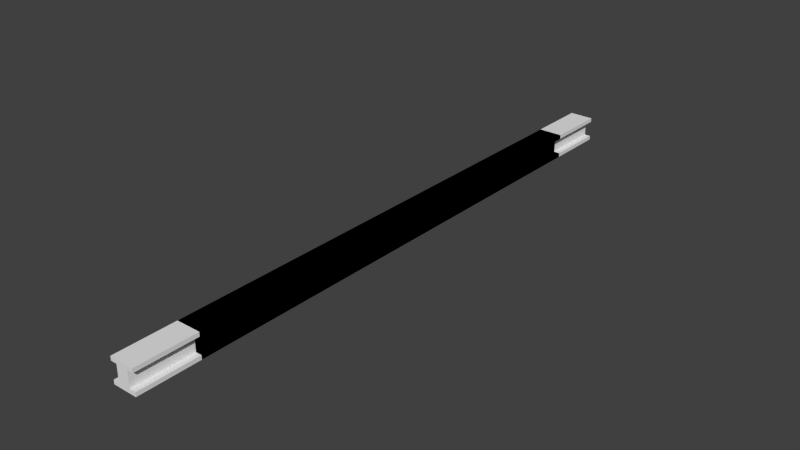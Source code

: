 # Source: girder.blend  (saved by Blender 2.73.0; exported with 4.5.12 LTS)
import bpy
from mathutils import Matrix  # noqa: F401  (used for matrix-valued properties, if any)

bpy.ops.wm.read_factory_settings(use_empty=True)
scene = bpy.context.scene
scene.name = 'Scene'

# ---- collections
col_collection_1 = bpy.data.collections.new('Collection 1'); scene.collection.children.link(col_collection_1)

# ---- world
world_world = bpy.data.worlds.new('World'); scene.world = world_world
world_world.color = (0.05088, 0.05088, 0.05088)
world_world.use_sun_shadow = False
world_world.sun_shadow_jitter_overblur = 0.0
world_world.cycles.sampling_method = 'MANUAL'
world_world.cycles.sample_map_resolution = 256

# ---- meshes
me_cube_005 = bpy.data.meshes.new('Cube.005')
me_cube_005.from_pydata([(-0.2, -5.0, -0.2), (-0.2, 5.0, -0.2), (0.2, 5.0, -0.2), (0.2, -5.0, -0.2), (-0.2, -5.0, 0.2), (-0.2, 5.0, 0.2), (0.2, 5.0, 0.2), (0.2, -5.0, 0.2), (-0.2, -5.0, -0.1333), (-0.2, -5.0, 0.1333), (-0.2, 5.0, 0.1333), (-0.2, 5.0, -0.1333), (0.2, 5.0, 0.1333), (0.2, 5.0, -0.1333), (0.2, -5.0, 0.1333), (0.2, -5.0, -0.1333), (-0.1, -5.0, -0.1333), (-0.1, -5.0, 0.1333), (-0.1, 5.0, 0.1333), (-0.1, 5.0, -0.1333), (0.1, 5.0, 0.1333), (0.1, 5.0, -0.1333), (0.1, -5.0, 0.1333), (0.1, -5.0, -0.1333)], [], [(8, 11, 1, 0), (10, 5, 18), (13, 15, 3, 2), (12, 20, 6), (0, 1, 2, 3), (7, 6, 5, 4), (21, 19, 18, 20), (17, 18, 19, 16), (6, 7, 14, 12), (9, 10, 18, 17), (22, 17, 16, 23), (20, 22, 23, 21), (4, 5, 10, 9), (11, 8, 16, 19), (15, 13, 21, 23), (12, 14, 22, 20), (8, 0, 16), (15, 23, 3), (2, 21, 13), (11, 19, 1), (9, 17, 4), (14, 7, 22), (7, 4, 17, 22), (3, 23, 16, 0), (2, 1, 19, 21), (6, 20, 18, 5)])
_uv = me_cube_005.uv_layers.new(name='UVMap')
_uv.uv.foreach_set('vector', [0.0005609, 0.8124, 5.0, 0.8124, 5.0, 0.8519, 0.0008551, 0.8519, 0.1724, 0.9994, 0.148, 0.9994, 0.1724, 0.9628, 5.0, 0.8113, 0.0008551, 0.8113, 0.0005609, 0.7719, 5.0, 0.7719, 0.1724, 0.853, 0.1724, 0.8896, 0.148, 0.853, 0.0005609, 0.0005611, 5.0, 0.0005609, 5.0, 0.1469, 0.0005609, 0.1469, 0.0005609, 0.148, 5.0, 0.148, 5.0, 0.2944, 0.0005611, 0.2944, 0.27, 0.8896, 0.27, 0.9628, 0.1724, 0.9628, 0.1724, 0.8896, 0.0005609, 0.2955, 5.0, 0.2955, 5.0, 0.393, 0.0005611, 0.393, 5.0, 0.7301, 0.0008554, 0.7301, 0.0005609, 0.6907, 5.0, 0.6907, 0.0005609, 0.6412, 5.0, 0.6412, 5.0, 0.6896, 0.0008445, 0.6896, 0.1103, 0.975, 0.03715, 0.975, 0.03715, 0.8774, 0.1103, 0.8774, 5.0, 0.4917, 0.0005609, 0.4917, 0.0005609, 0.3942, 5.0, 0.3942, 0.0005609, 0.7313, 5.0, 0.7313, 5.0, 0.7707, 0.0008552, 0.7707, 5.0, 0.5906, 0.0008442, 0.5906, 0.0005609, 0.5423, 5.0, 0.5423, 0.0005609, 0.5918, 5.0, 0.5918, 5.0, 0.6401, 0.0008443, 0.6401, 5.0, 0.5412, 0.0008442, 0.5412, 0.0005609, 0.4929, 5.0, 0.4929, 0.000561, 0.8774, 0.000561, 0.853, 0.03715, 0.8774, 0.1469, 0.8774, 0.1103, 0.8774, 0.1469, 0.853, 0.2944, 0.853, 0.27, 0.8896, 0.27, 0.853, 0.27, 0.9994, 0.27, 0.9628, 0.2944, 0.9994, 0.0005609, 0.975, 0.03715, 0.975, 0.0005609, 0.9994, 0.1469, 0.975, 0.1469, 0.9994, 0.1103, 0.975, 0.1469, 0.9994, 0.0005609, 0.9994, 0.03715, 0.975, 0.1103, 0.975, 0.1469, 0.853, 0.1103, 0.8774, 0.03715, 0.8774, 0.000561, 0.853, 0.2944, 0.853, 0.2944, 0.9994, 0.27, 0.9628, 0.27, 0.8896, 0.148, 0.853, 0.1724, 0.8896, 0.1724, 0.9628, 0.148, 0.9994])
me_cube_005.use_remesh_preserve_volume = False
me_cube_005.use_remesh_preserve_attributes = False
me_cube_005.use_mirror_vertex_groups = False
me_cube_005.update()
me_cube_004 = bpy.data.meshes.new('Cube.004')
me_cube_004.from_pydata([(-0.2, -1.0, -0.2), (-0.2, 1.0, -0.2), (0.2, 1.0, -0.2), (0.2, -1.0, -0.2), (-0.2, -1.0, 0.2), (-0.2, 1.0, 0.2), (0.2, 1.0, 0.2), (0.2, -1.0, 0.2), (-0.2, -1.0, -0.1333), (-0.2, -1.0, 0.1333), (-0.2, 1.0, 0.1333), (-0.2, 1.0, -0.1333), (0.2, 1.0, 0.1333), (0.2, 1.0, -0.1333), (0.2, -1.0, 0.1333), (0.2, -1.0, -0.1333), (-0.1, -1.0, -0.1333), (-0.1, -1.0, 0.1333), (-0.1, 1.0, 0.1333), (-0.1, 1.0, -0.1333), (0.1, 1.0, 0.1333), (0.1, 1.0, -0.1333), (0.1, -1.0, 0.1333), (0.1, -1.0, -0.1333)], [], [(8, 11, 1, 0), (10, 5, 18), (13, 15, 3, 2), (12, 20, 6), (0, 1, 2, 3), (7, 6, 5, 4), (21, 19, 18, 20), (17, 18, 19, 16), (6, 7, 14, 12), (9, 10, 18, 17), (22, 17, 16, 23), (20, 22, 23, 21), (4, 5, 10, 9), (11, 8, 16, 19), (15, 13, 21, 23), (12, 14, 22, 20), (8, 0, 16), (15, 23, 3), (2, 21, 13), (11, 19, 1), (9, 17, 4), (14, 7, 22), (7, 4, 17, 22), (3, 23, 16, 0), (2, 1, 19, 21), (6, 20, 18, 5)])
_uv = me_cube_004.uv_layers.new(name='UVMap')
_uv.uv.foreach_set('vector', [0.0003017, 0.807, 3.0, 0.807, 3.0, 0.8346, 0.0003017, 0.8346, 0.3297, 0.9731, 0.3297, 1.001, 0.2885, 0.9731, 3.0, 0.8064, 0.0003017, 0.8064, 0.0003017, 0.7788, 3.0, 0.7788, 0.1649, 0.9731, 0.2061, 0.9731, 0.1649, 1.001, 0.0003017, 0.0003017, 3.0, 0.0003017, 3.0, 0.1657, 0.0003017, 0.1657, 0.0003017, 0.1663, 3.0, 0.1663, 3.0, 0.3316, 0.0003017, 0.3316, 0.2061, 0.8632, 0.2885, 0.8632, 0.2885, 0.9731, 0.2061, 0.9731, 0.0003017, 0.3322, 3.0, 0.3322, 3.0, 0.4425, 0.0003017, 0.4425, 3.0, 0.7782, 0.0003017, 0.7782, 0.0003017, 0.7507, 3.0, 0.7507, 0.0003017, 0.6378, 3.0, 0.6378, 3.0, 0.6791, 0.0003017, 0.6791, 0.1241, 0.9737, 0.04168, 0.9737, 0.04168, 0.8638, 0.1241, 0.8638, 3.0, 0.5533, 0.0003018, 0.5533, 0.0003017, 0.4431, 3.0, 0.4431, 0.0003017, 0.7225, 3.0, 0.7225, 3.0, 0.7501, 0.0003017, 0.7501, 3.0, 0.5953, 0.0003017, 0.5953, 0.0003017, 0.5539, 3.0, 0.5539, 0.0003017, 0.5959, 3.0, 0.5959, 3.0, 0.6372, 0.0003018, 0.6372, 3.0, 0.7211, 0.0003018, 0.7211, 0.0003017, 0.6797, 3.0, 0.6797, 0.000471, 0.8638, 0.000471, 0.8364, 0.04168, 0.8638, 0.1653, 0.8638, 0.1241, 0.8638, 0.1653, 0.8364, 0.1649, 0.8357, 0.2061, 0.8632, 0.1649, 0.8632, 0.3297, 0.8632, 0.2885, 0.8632, 0.3297, 0.8357, 0.0004709, 0.9737, 0.04168, 0.9737, 0.0004709, 1.001, 0.1653, 0.9737, 0.1653, 1.001, 0.1241, 0.9737, 0.1653, 1.001, 0.0004709, 1.001, 0.04168, 0.9737, 0.1241, 0.9737, 0.1653, 0.8364, 0.1241, 0.8638, 0.04168, 0.8638, 0.000471, 0.8364, 0.1649, 0.8357, 0.3297, 0.8357, 0.2885, 0.8632, 0.2061, 0.8632, 0.1649, 1.001, 0.2061, 0.9731, 0.2885, 0.9731, 0.3297, 1.001])
me_cube_004.use_remesh_preserve_volume = False
me_cube_004.use_remesh_preserve_attributes = False
me_cube_004.use_mirror_vertex_groups = False
me_cube_004.update()
me_cube_003 = bpy.data.meshes.new('Cube.003')
me_cube_003.from_pydata([(-0.2, -4.0, -0.2), (-0.2, 4.0, -0.2), (0.2, 4.0, -0.2), (0.2, -4.0, -0.2), (-0.2, -4.0, 0.2), (-0.2, 4.0, 0.2), (0.2, 4.0, 0.2), (0.2, -4.0, 0.2), (-0.2, -4.0, -0.1333), (-0.2, -4.0, 0.1333), (-0.2, 4.0, 0.1333), (-0.2, 4.0, -0.1333), (0.2, 4.0, 0.1333), (0.2, 4.0, -0.1333), (0.2, -4.0, 0.1333), (0.2, -4.0, -0.1333), (-0.1, -4.0, -0.1333), (-0.1, -4.0, 0.1333), (-0.1, 4.0, 0.1333), (-0.1, 4.0, -0.1333), (0.1, 4.0, 0.1333), (0.1, 4.0, -0.1333), (0.1, -4.0, 0.1333), (0.1, -4.0, -0.1333)], [], [(8, 11, 1, 0), (10, 5, 18), (13, 15, 3, 2), (12, 20, 6), (0, 1, 2, 3), (7, 6, 5, 4), (21, 19, 18, 20), (17, 18, 19, 16), (6, 7, 14, 12), (9, 10, 18, 17), (22, 17, 16, 23), (20, 22, 23, 21), (4, 5, 10, 9), (11, 8, 16, 19), (15, 13, 21, 23), (12, 14, 22, 20), (8, 0, 16), (15, 23, 3), (2, 21, 13), (11, 19, 1), (9, 17, 4), (14, 7, 22), (7, 4, 17, 22), (3, 23, 16, 0), (2, 1, 19, 21), (6, 20, 18, 5)])
_uv = me_cube_003.uv_layers.new(name='UVMap')
_uv.uv.foreach_set('vector', [0.0005227, 0.693, 5.031, 0.693, 5.031, 0.7295, 0.0007692, 0.7296, 0.02577, 0.9949, 0.0005227, 0.9949, 0.02578, 0.957, 5.031, 0.7671, 0.0007691, 0.7672, 0.0005227, 0.7306, 5.031, 0.7306, 0.02578, 0.8434, 0.02578, 0.8813, 0.0005227, 0.8434, 0.0005227, 0.1531, 5.031, 0.1531, 5.031, 0.3046, 0.0005227, 0.3046, 0.0005227, 0.0005245, 5.031, 0.0005227, 5.031, 0.152, 0.0005227, 0.152, 0.1268, 0.8813, 0.1268, 0.957, 0.02578, 0.957, 0.02578, 0.8813, 0.0005227, 0.3056, 5.031, 0.3056, 5.031, 0.4067, 0.0005228, 0.4067, 5.031, 0.8423, 0.0007687, 0.8423, 0.0005227, 0.8058, 5.031, 0.8058, 0.0005227, 0.6472, 5.031, 0.6472, 5.031, 0.6919, 0.0007129, 0.6919, 0.2667, 0.9696, 0.191, 0.9696, 0.191, 0.8686, 0.2667, 0.8686, 5.031, 0.5087, 0.0005227, 0.5087, 0.0005227, 0.4077, 5.031, 0.4077, 0.0005227, 0.7682, 5.031, 0.7682, 5.031, 0.8047, 0.0007687, 0.8047, 5.031, 0.6003, 0.0007129, 0.6003, 0.0005227, 0.5556, 5.031, 0.5556, 0.0005227, 0.6014, 5.031, 0.6014, 5.031, 0.6461, 0.000713, 0.6461, 5.031, 0.5545, 0.0007133, 0.5545, 0.0005227, 0.5098, 5.031, 0.5098, 0.1531, 0.8686, 0.1531, 0.8434, 0.191, 0.8686, 0.3046, 0.8686, 0.2667, 0.8686, 0.3046, 0.8434, 0.152, 0.8434, 0.1268, 0.8813, 0.1268, 0.8434, 0.1268, 0.9949, 0.1268, 0.957, 0.152, 0.9949, 0.1531, 0.9696, 0.191, 0.9696, 0.1531, 0.9949, 0.3046, 0.9696, 0.3046, 0.9949, 0.2667, 0.9696, 0.3046, 0.9949, 0.1531, 0.9949, 0.191, 0.9696, 0.2667, 0.9696, 0.3046, 0.8434, 0.2667, 0.8686, 0.191, 0.8686, 0.1531, 0.8434, 0.152, 0.8434, 0.152, 0.9949, 0.1268, 0.957, 0.1268, 0.8813, 0.0005227, 0.8434, 0.02578, 0.8813, 0.02578, 0.957, 0.0005227, 0.9949])
me_cube_003.use_remesh_preserve_volume = False
me_cube_003.use_remesh_preserve_attributes = False
me_cube_003.use_mirror_vertex_groups = False
me_cube_003.update()
me_cube_002 = bpy.data.meshes.new('Cube.002')
me_cube_002.from_pydata([(-0.2, -2.0, -0.2), (-0.2, 2.0, -0.2), (0.2, 2.0, -0.2), (0.2, -2.0, -0.2), (-0.2, -2.0, 0.2), (-0.2, 2.0, 0.2), (0.2, 2.0, 0.2), (0.2, -2.0, 0.2), (-0.2, -2.0, -0.1333), (-0.2, -2.0, 0.1333), (-0.2, 2.0, 0.1333), (-0.2, 2.0, -0.1333), (0.2, 2.0, 0.1333), (0.2, 2.0, -0.1333), (0.2, -2.0, 0.1333), (0.2, -2.0, -0.1333), (-0.1, -2.0, -0.1333), (-0.1, -2.0, 0.1333), (-0.1, 2.0, 0.1333), (-0.1, 2.0, -0.1333), (0.1, 2.0, 0.1333), (0.1, 2.0, -0.1333), (0.1, -2.0, 0.1333), (0.1, -2.0, -0.1333)], [], [(8, 11, 1, 0), (10, 5, 18), (13, 15, 3, 2), (12, 20, 6), (0, 1, 2, 3), (7, 6, 5, 4), (21, 19, 18, 20), (17, 18, 19, 16), (6, 7, 14, 12), (9, 10, 18, 17), (22, 17, 16, 23), (20, 22, 23, 21), (4, 5, 10, 9), (11, 8, 16, 19), (15, 13, 21, 23), (12, 14, 22, 20), (8, 0, 16), (15, 23, 3), (2, 21, 13), (11, 19, 1), (9, 17, 4), (14, 7, 22), (7, 4, 17, 22), (3, 23, 16, 0), (2, 1, 19, 21), (6, 20, 18, 5)])
_uv = me_cube_002.uv_layers.new(name='UVMap')
_uv.uv.foreach_set('vector', [0.000409, 0.8028, 2.0, 0.8028, 2.0, 0.8308, 0.0004305, 0.8308, 0.0277, 0.9953, 0.000409, 0.9953, 0.0277, 0.9544, 2.0, 0.802, 0.0004305, 0.802, 0.000409, 0.7741, 2.0, 0.7741, 0.0277, 0.8316, 0.0277, 0.8725, 0.000409, 0.8316, 0.000409, 0.0004092, 2.0, 0.000409, 2.0, 0.1641, 0.000409, 0.1641, 0.0004091, 0.165, 2.0, 0.165, 2.0, 0.3287, 0.000409, 0.3287, 0.1369, 0.8725, 0.1369, 0.9544, 0.0277, 0.9544, 0.0277, 0.8725, 0.0004091, 0.4395, 2.0, 0.4395, 2.0, 0.5486, 0.000409, 0.5486, 2.0, 0.7444, 0.0004332, 0.7445, 0.000409, 0.7166, 2.0, 0.7165, 0.000409, 0.633, 2.0, 0.633, 2.0, 0.6739, 0.000409, 0.6739, 0.2878, 0.968, 0.2059, 0.968, 0.2059, 0.8589, 0.2878, 0.8589, 2.0, 0.4387, 0.0004091, 0.4387, 0.000409, 0.3295, 2.0, 0.3295, 0.000409, 0.7454, 2.0, 0.7454, 2.0, 0.7733, 0.0004306, 0.7733, 2.0, 0.5904, 0.0004092, 0.5904, 0.000409, 0.5494, 2.0, 0.5495, 0.000409, 0.5912, 2.0, 0.5912, 2.0, 0.6321, 0.000409, 0.6321, 2.0, 0.7156, 0.0004091, 0.7156, 0.000409, 0.6747, 2.0, 0.6747, 0.165, 0.8589, 0.165, 0.8316, 0.2059, 0.8589, 0.3287, 0.8589, 0.2878, 0.8589, 0.3287, 0.8316, 0.1641, 0.8316, 0.1369, 0.8725, 0.1369, 0.8316, 0.1369, 0.9953, 0.1369, 0.9544, 0.1641, 0.9953, 0.165, 0.968, 0.2059, 0.968, 0.165, 0.9953, 0.3287, 0.968, 0.3287, 0.9953, 0.2878, 0.968, 0.3287, 0.9953, 0.165, 0.9953, 0.2059, 0.968, 0.2878, 0.968, 0.3287, 0.8316, 0.2878, 0.8589, 0.2059, 0.8589, 0.165, 0.8316, 0.1641, 0.8316, 0.1641, 0.9953, 0.1369, 0.9544, 0.1369, 0.8725, 0.000409, 0.8316, 0.0277, 0.8725, 0.0277, 0.9544, 0.000409, 0.9953])
me_cube_002.use_remesh_preserve_volume = False
me_cube_002.use_remesh_preserve_attributes = False
me_cube_002.use_mirror_vertex_groups = False
me_cube_002.update()
me_cube_001 = bpy.data.meshes.new('Cube.001')
me_cube_001.from_pydata([(-0.2, -1.0, -0.2), (-0.2, 1.0, -0.2), (0.2, 1.0, -0.2), (0.2, -1.0, -0.2), (-0.2, -1.0, 0.2), (-0.2, 1.0, 0.2), (0.2, 1.0, 0.2), (0.2, -1.0, 0.2), (-0.2, -1.0, -0.1333), (-0.2, -1.0, 0.1333), (-0.2, 1.0, 0.1333), (-0.2, 1.0, -0.1333), (0.2, 1.0, 0.1333), (0.2, 1.0, -0.1333), (0.2, -1.0, 0.1333), (0.2, -1.0, -0.1333), (-0.1, -1.0, -0.1333), (-0.1, -1.0, 0.1333), (-0.1, 1.0, 0.1333), (-0.1, 1.0, -0.1333), (0.1, 1.0, 0.1333), (0.1, 1.0, -0.1333), (0.1, -1.0, 0.1333), (0.1, -1.0, -0.1333)], [], [(8, 11, 1, 0), (10, 5, 18), (13, 15, 3, 2), (12, 20, 6), (0, 1, 2, 3), (7, 6, 5, 4), (21, 19, 18, 20), (17, 18, 19, 16), (6, 7, 14, 12), (9, 10, 18, 17), (22, 17, 16, 23), (20, 22, 23, 21), (4, 5, 10, 9), (11, 8, 16, 19), (15, 13, 21, 23), (12, 14, 22, 20), (8, 0, 16), (15, 23, 3), (2, 21, 13), (11, 19, 1), (9, 17, 4), (14, 7, 22), (7, 4, 17, 22), (3, 23, 16, 0), (2, 1, 19, 21), (6, 20, 18, 5)])
_uv = me_cube_001.uv_layers.new(name='UVMap')
_uv.uv.foreach_set('vector', [0.0003017, 0.8047, 1.0, 0.8047, 1.0, 0.8323, 0.0003017, 0.8323, 0.3325, 0.9715, 0.3325, 0.9991, 0.2912, 0.9715, 1.0, 0.8041, 0.0003017, 0.8041, 0.0003017, 0.7766, 1.0, 0.7766, 0.1672, 0.9715, 0.2085, 0.9715, 0.1672, 0.9991, 0.0003017, 0.0003017, 1.0, 0.0003017, 1.0, 0.1657, 0.0003017, 0.1657, 0.0003017, 0.1663, 1.0, 0.1663, 1.0, 0.3316, 0.0003017, 0.3316, 0.2085, 0.8613, 0.2912, 0.8613, 0.2912, 0.9715, 0.2085, 0.9715, 0.0003017, 0.3322, 1.0, 0.3322, 1.0, 0.4425, 0.0003017, 0.4425, 1.0, 0.776, 0.0003017, 0.776, 0.0003017, 0.7484, 1.0, 0.7484, 0.0003017, 0.6378, 1.0, 0.6378, 1.0, 0.6791, 0.0003017, 0.6791, 0.1252, 0.9715, 0.04253, 0.9715, 0.04253, 0.8613, 0.1252, 0.8613, 1.0, 0.5533, 0.0003018, 0.5533, 0.0003017, 0.4431, 1.0, 0.4431, 0.0003017, 0.7202, 1.0, 0.7202, 1.0, 0.7478, 0.0003017, 0.7478, 1.0, 0.5953, 0.0003017, 0.5953, 0.0003017, 0.5539, 1.0, 0.5539, 0.0003017, 0.5959, 1.0, 0.5959, 1.0, 0.6372, 0.0003018, 0.6372, 1.0, 0.7211, 0.0003018, 0.7211, 0.0003017, 0.6797, 1.0, 0.6797, 0.001195, 0.8613, 0.001195, 0.8337, 0.04253, 0.8613, 0.1666, 0.8613, 0.1252, 0.8613, 0.1666, 0.8337, 0.1672, 0.8337, 0.2085, 0.8613, 0.1672, 0.8613, 0.3325, 0.8613, 0.2912, 0.8613, 0.3325, 0.8337, 0.001195, 0.9715, 0.04253, 0.9715, 0.001195, 0.9991, 0.1666, 0.9715, 0.1666, 0.9991, 0.1252, 0.9715, 0.1666, 0.9991, 0.001195, 0.9991, 0.04253, 0.9715, 0.1252, 0.9715, 0.1666, 0.8337, 0.1252, 0.8613, 0.04253, 0.8613, 0.001195, 0.8337, 0.1672, 0.8337, 0.3325, 0.8337, 0.2912, 0.8613, 0.2085, 0.8613, 0.1672, 0.9991, 0.2085, 0.9715, 0.2912, 0.9715, 0.3325, 0.9991])
me_cube_001.use_remesh_preserve_volume = False
me_cube_001.use_remesh_preserve_attributes = False
me_cube_001.use_mirror_vertex_groups = False
me_cube_001.update()

# ---- objects
ob_girder10m = bpy.data.objects.new('Girder10m', me_cube_005)
ob_girder6m = bpy.data.objects.new('Girder6m', me_cube_004)
ob_girder8m = bpy.data.objects.new('Girder8m', me_cube_003)
ob_girder4m = bpy.data.objects.new('Girder4m', me_cube_002)
ob_girder2m = bpy.data.objects.new('Girder2m', me_cube_001)

# ---- transforms, parenting, visibility, modifiers, constraints
ob_girder10m.location = (0.0, 0.0, 0.0)
ob_girder10m.lineart.crease_threshold = 0.0
ob_girder6m.location = (0.0, 0.0, 0.0)
ob_girder6m.scale = (1.0, 3.0, 1.0)
ob_girder6m.lineart.crease_threshold = 0.0
ob_girder8m.location = (0.0, 0.0, 0.0)
ob_girder8m.lineart.crease_threshold = 0.0
ob_girder4m.location = (0.0, 0.0, 0.0)
ob_girder4m.lineart.crease_threshold = 0.0
ob_girder2m.location = (0.0, 0.0, 0.0)
ob_girder2m.lineart.crease_threshold = 0.0

# ---- collection membership
col_collection_1.objects.link(ob_girder10m)
col_collection_1.objects.link(ob_girder6m)
col_collection_1.objects.link(ob_girder8m)
col_collection_1.objects.link(ob_girder4m)
col_collection_1.objects.link(ob_girder2m)

# ---- scene / render settings (as saved in the file)
scene.frame_start = 1; scene.frame_end = 250; scene.frame_set(1)
scene.render.engine = 'BLENDER_EEVEE_NEXT'
scene.render.resolution_percentage = 50
scene.render.dither_intensity = 0.0
scene.cycles.use_denoising = False
scene.cycles.samples = 10
scene.cycles.sampling_pattern = 'TABULATED_SOBOL'
scene.cycles.light_sampling_threshold = 0.0
scene.cycles.use_adaptive_sampling = False
scene.cycles.use_light_tree = False
scene.cycles.blur_glossy = 0.0
scene.cycles.pixel_filter_type = 'GAUSSIAN'
scene.cycles.sample_clamp_indirect = 0.0
scene.view_settings.view_transform = 'Standard'
bpy.context.view_layer.update()

# ---- added for rendering (the .blend has no active camera and no usable light): camera, sun
cam_auto = bpy.data.cameras.new('AutoCamera')
cam_auto.lens = 50.0
cam_auto.sensor_width = 36.0
cam_auto.clip_end = 1000.0
ob_auto_camera = bpy.data.objects.new('AutoCamera', cam_auto)
scene.collection.objects.link(ob_auto_camera)
ob_auto_camera.location = (9.26704, -11.1204, 7.41363)
ob_auto_camera.rotation_euler = (1.09748, -7.21219e-08, 0.694738)
scene.camera = ob_auto_camera
light_auto_sun = bpy.data.lights.new('AutoSun', 'SUN')
light_auto_sun.energy = 3.0
light_auto_sun.angle = 0.0523599
ob_auto_sun = bpy.data.objects.new('AutoSun', light_auto_sun)
scene.collection.objects.link(ob_auto_sun)
ob_auto_sun.rotation_euler = (0.872665, 0.174533, 0.523599)
bpy.context.view_layer.update()
